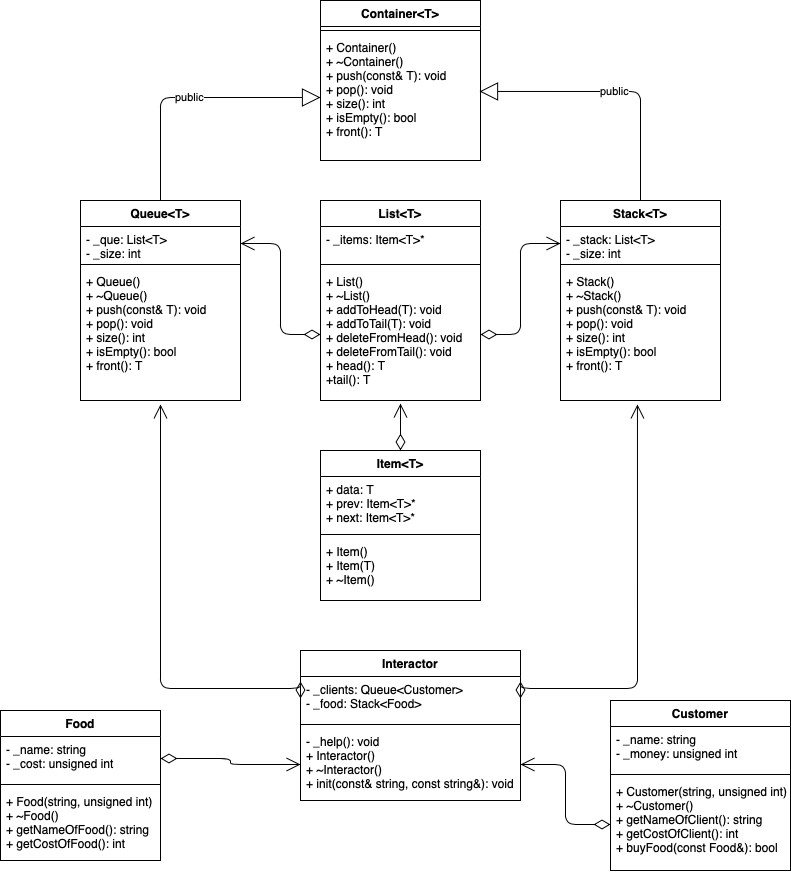

The diagram above was exported from draw.io. Its source (the exported page's mxGraphModel, read from the mxfile embedded in the PNG):
<mxGraphModel dx="872" dy="530" grid="1" gridSize="10" guides="1" tooltips="1" connect="1" arrows="1" fold="1" page="1" pageScale="1" pageWidth="850" pageHeight="1100" math="0" shadow="0">
  <root>
    <mxCell id="0" />
    <mxCell id="1" parent="0" />
    <mxCell id="1fzDHYK8c-2n8nePg4EJ-1" value="Container&lt;T&gt;" style="swimlane;fontStyle=1;align=center;verticalAlign=top;childLayout=stackLayout;horizontal=1;startSize=26;horizontalStack=0;resizeParent=1;resizeParentMax=0;resizeLast=0;collapsible=1;marginBottom=0;" parent="1" vertex="1">
      <mxGeometry x="360" y="280" width="160" height="160" as="geometry" />
    </mxCell>
    <mxCell id="1fzDHYK8c-2n8nePg4EJ-3" value="" style="line;strokeWidth=1;fillColor=none;align=left;verticalAlign=middle;spacingTop=-1;spacingLeft=3;spacingRight=3;rotatable=0;labelPosition=right;points=[];portConstraint=eastwest;" parent="1fzDHYK8c-2n8nePg4EJ-1" vertex="1">
      <mxGeometry y="26" width="160" height="8" as="geometry" />
    </mxCell>
    <mxCell id="1fzDHYK8c-2n8nePg4EJ-4" value="+ Container()&#10;+ ~Container()&#10;+ push(const&amp; T): void&#10;+ pop(): void&#10;+ size(): int&#10;+ isEmpty(): bool&#10;+ front(): T" style="text;strokeColor=none;fillColor=none;align=left;verticalAlign=top;spacingLeft=4;spacingRight=4;overflow=hidden;rotatable=0;points=[[0,0.5],[1,0.5]];portConstraint=eastwest;" parent="1fzDHYK8c-2n8nePg4EJ-1" vertex="1">
      <mxGeometry y="34" width="160" height="126" as="geometry" />
    </mxCell>
    <mxCell id="1fzDHYK8c-2n8nePg4EJ-9" value="Stack&lt;T&gt;" style="swimlane;fontStyle=1;align=center;verticalAlign=top;childLayout=stackLayout;horizontal=1;startSize=26;horizontalStack=0;resizeParent=1;resizeParentMax=0;resizeLast=0;collapsible=1;marginBottom=0;" parent="1" vertex="1">
      <mxGeometry x="600" y="480" width="160" height="200" as="geometry" />
    </mxCell>
    <mxCell id="1fzDHYK8c-2n8nePg4EJ-10" value="- _stack: List&lt;T&gt;&#10;- _size: int" style="text;strokeColor=none;fillColor=none;align=left;verticalAlign=top;spacingLeft=4;spacingRight=4;overflow=hidden;rotatable=0;points=[[0,0.5],[1,0.5]];portConstraint=eastwest;" parent="1fzDHYK8c-2n8nePg4EJ-9" vertex="1">
      <mxGeometry y="26" width="160" height="34" as="geometry" />
    </mxCell>
    <mxCell id="1fzDHYK8c-2n8nePg4EJ-11" value="" style="line;strokeWidth=1;fillColor=none;align=left;verticalAlign=middle;spacingTop=-1;spacingLeft=3;spacingRight=3;rotatable=0;labelPosition=right;points=[];portConstraint=eastwest;" parent="1fzDHYK8c-2n8nePg4EJ-9" vertex="1">
      <mxGeometry y="60" width="160" height="8" as="geometry" />
    </mxCell>
    <mxCell id="1fzDHYK8c-2n8nePg4EJ-12" value="+ Stack()&#10;+ ~Stack()&#10;+ push(const&amp; T): void&#10;+ pop(): void&#10;+ size(): int&#10;+ isEmpty(): bool&#10;+ front(): T" style="text;strokeColor=none;fillColor=none;align=left;verticalAlign=top;spacingLeft=4;spacingRight=4;overflow=hidden;rotatable=0;points=[[0,0.5],[1,0.5]];portConstraint=eastwest;" parent="1fzDHYK8c-2n8nePg4EJ-9" vertex="1">
      <mxGeometry y="68" width="160" height="132" as="geometry" />
    </mxCell>
    <mxCell id="1fzDHYK8c-2n8nePg4EJ-5" value="Queue&lt;T&gt;" style="swimlane;fontStyle=1;align=center;verticalAlign=top;childLayout=stackLayout;horizontal=1;startSize=26;horizontalStack=0;resizeParent=1;resizeParentMax=0;resizeLast=0;collapsible=1;marginBottom=0;" parent="1" vertex="1">
      <mxGeometry x="120" y="480" width="160" height="200" as="geometry" />
    </mxCell>
    <mxCell id="1fzDHYK8c-2n8nePg4EJ-6" value="- _que: List&lt;T&gt;&#10;- _size: int" style="text;strokeColor=none;fillColor=none;align=left;verticalAlign=top;spacingLeft=4;spacingRight=4;overflow=hidden;rotatable=0;points=[[0,0.5],[1,0.5]];portConstraint=eastwest;" parent="1fzDHYK8c-2n8nePg4EJ-5" vertex="1">
      <mxGeometry y="26" width="160" height="34" as="geometry" />
    </mxCell>
    <mxCell id="1fzDHYK8c-2n8nePg4EJ-7" value="" style="line;strokeWidth=1;fillColor=none;align=left;verticalAlign=middle;spacingTop=-1;spacingLeft=3;spacingRight=3;rotatable=0;labelPosition=right;points=[];portConstraint=eastwest;" parent="1fzDHYK8c-2n8nePg4EJ-5" vertex="1">
      <mxGeometry y="60" width="160" height="8" as="geometry" />
    </mxCell>
    <mxCell id="1fzDHYK8c-2n8nePg4EJ-8" value="+ Queue()&#10;+ ~Queue()&#10;+ push(const&amp; T): void&#10;+ pop(): void&#10;+ size(): int&#10;+ isEmpty(): bool&#10;+ front(): T" style="text;strokeColor=none;fillColor=none;align=left;verticalAlign=top;spacingLeft=4;spacingRight=4;overflow=hidden;rotatable=0;points=[[0,0.5],[1,0.5]];portConstraint=eastwest;" parent="1fzDHYK8c-2n8nePg4EJ-5" vertex="1">
      <mxGeometry y="68" width="160" height="132" as="geometry" />
    </mxCell>
    <mxCell id="1fzDHYK8c-2n8nePg4EJ-17" value="public" style="endArrow=block;endSize=16;endFill=0;html=1;exitX=0.5;exitY=0;exitDx=0;exitDy=0;entryX=0;entryY=0.5;entryDx=0;entryDy=0;" parent="1" source="1fzDHYK8c-2n8nePg4EJ-5" target="1fzDHYK8c-2n8nePg4EJ-4" edge="1">
      <mxGeometry width="160" relative="1" as="geometry">
        <mxPoint x="340" y="500" as="sourcePoint" />
        <mxPoint x="500" y="500" as="targetPoint" />
        <Array as="points">
          <mxPoint x="200" y="377" />
        </Array>
      </mxGeometry>
    </mxCell>
    <mxCell id="1fzDHYK8c-2n8nePg4EJ-18" value="public" style="endArrow=block;endSize=16;endFill=0;html=1;exitX=0.5;exitY=0;exitDx=0;exitDy=0;entryX=0.994;entryY=0.452;entryDx=0;entryDy=0;entryPerimeter=0;" parent="1" source="1fzDHYK8c-2n8nePg4EJ-9" target="1fzDHYK8c-2n8nePg4EJ-4" edge="1">
      <mxGeometry width="160" relative="1" as="geometry">
        <mxPoint x="340" y="500" as="sourcePoint" />
        <mxPoint x="500" y="500" as="targetPoint" />
        <Array as="points">
          <mxPoint x="680" y="371" />
        </Array>
      </mxGeometry>
    </mxCell>
    <mxCell id="1fzDHYK8c-2n8nePg4EJ-22" value="" style="endArrow=open;html=1;endSize=12;startArrow=diamondThin;startSize=14;startFill=0;edgeStyle=orthogonalEdgeStyle;align=left;verticalAlign=bottom;exitX=1;exitY=0.5;exitDx=0;exitDy=0;entryX=0;entryY=0.5;entryDx=0;entryDy=0;" parent="1" source="1fzDHYK8c-2n8nePg4EJ-16" target="1fzDHYK8c-2n8nePg4EJ-10" edge="1">
      <mxGeometry x="-1" y="3" relative="1" as="geometry">
        <mxPoint x="340" y="500" as="sourcePoint" />
        <mxPoint x="500" y="500" as="targetPoint" />
      </mxGeometry>
    </mxCell>
    <mxCell id="1fzDHYK8c-2n8nePg4EJ-24" value="" style="endArrow=open;html=1;endSize=12;startArrow=diamondThin;startSize=14;startFill=0;edgeStyle=orthogonalEdgeStyle;align=left;verticalAlign=bottom;exitX=0;exitY=0.5;exitDx=0;exitDy=0;entryX=1;entryY=0.5;entryDx=0;entryDy=0;" parent="1" source="1fzDHYK8c-2n8nePg4EJ-16" target="1fzDHYK8c-2n8nePg4EJ-6" edge="1">
      <mxGeometry x="-1" y="3" relative="1" as="geometry">
        <mxPoint x="340" y="650" as="sourcePoint" />
        <mxPoint x="340" y="510" as="targetPoint" />
      </mxGeometry>
    </mxCell>
    <mxCell id="1fzDHYK8c-2n8nePg4EJ-13" value="List&lt;T&gt;" style="swimlane;fontStyle=1;align=center;verticalAlign=top;childLayout=stackLayout;horizontal=1;startSize=26;horizontalStack=0;resizeParent=1;resizeParentMax=0;resizeLast=0;collapsible=1;marginBottom=0;" parent="1" vertex="1">
      <mxGeometry x="360" y="480" width="160" height="200" as="geometry" />
    </mxCell>
    <mxCell id="1fzDHYK8c-2n8nePg4EJ-14" value="- _items: Item&lt;T&gt;*" style="text;strokeColor=none;fillColor=none;align=left;verticalAlign=top;spacingLeft=4;spacingRight=4;overflow=hidden;rotatable=0;points=[[0,0.5],[1,0.5]];portConstraint=eastwest;" parent="1fzDHYK8c-2n8nePg4EJ-13" vertex="1">
      <mxGeometry y="26" width="160" height="34" as="geometry" />
    </mxCell>
    <mxCell id="1fzDHYK8c-2n8nePg4EJ-15" value="" style="line;strokeWidth=1;fillColor=none;align=left;verticalAlign=middle;spacingTop=-1;spacingLeft=3;spacingRight=3;rotatable=0;labelPosition=right;points=[];portConstraint=eastwest;" parent="1fzDHYK8c-2n8nePg4EJ-13" vertex="1">
      <mxGeometry y="60" width="160" height="8" as="geometry" />
    </mxCell>
    <mxCell id="1fzDHYK8c-2n8nePg4EJ-16" value="+ List()&#10;+ ~List()&#10;+ addToHead(T): void&#10;+ addToTail(T): void&#10;+ deleteFromHead(): void&#10;+ deleteFromTail(): void&#10;+ head(): T&#10;+tail(): T&#10;" style="text;strokeColor=none;fillColor=none;align=left;verticalAlign=top;spacingLeft=4;spacingRight=4;overflow=hidden;rotatable=0;points=[[0,0.5],[1,0.5]];portConstraint=eastwest;" parent="1fzDHYK8c-2n8nePg4EJ-13" vertex="1">
      <mxGeometry y="68" width="160" height="132" as="geometry" />
    </mxCell>
    <mxCell id="1fzDHYK8c-2n8nePg4EJ-25" value="Item&lt;T&gt;" style="swimlane;fontStyle=1;align=center;verticalAlign=top;childLayout=stackLayout;horizontal=1;startSize=26;horizontalStack=0;resizeParent=1;resizeParentMax=0;resizeLast=0;collapsible=1;marginBottom=0;" parent="1" vertex="1">
      <mxGeometry x="360" y="730" width="160" height="150" as="geometry" />
    </mxCell>
    <mxCell id="1fzDHYK8c-2n8nePg4EJ-26" value="+ data: T&#10;+ prev: Item&lt;T&gt;*&#10;+ next: Item&lt;T&gt;*" style="text;strokeColor=none;fillColor=none;align=left;verticalAlign=top;spacingLeft=4;spacingRight=4;overflow=hidden;rotatable=0;points=[[0,0.5],[1,0.5]];portConstraint=eastwest;" parent="1fzDHYK8c-2n8nePg4EJ-25" vertex="1">
      <mxGeometry y="26" width="160" height="54" as="geometry" />
    </mxCell>
    <mxCell id="1fzDHYK8c-2n8nePg4EJ-27" value="" style="line;strokeWidth=1;fillColor=none;align=left;verticalAlign=middle;spacingTop=-1;spacingLeft=3;spacingRight=3;rotatable=0;labelPosition=right;points=[];portConstraint=eastwest;" parent="1fzDHYK8c-2n8nePg4EJ-25" vertex="1">
      <mxGeometry y="80" width="160" height="8" as="geometry" />
    </mxCell>
    <mxCell id="1fzDHYK8c-2n8nePg4EJ-28" value="+ Item()&#10;+ Item(T)&#10;+ ~Item()" style="text;strokeColor=none;fillColor=none;align=left;verticalAlign=top;spacingLeft=4;spacingRight=4;overflow=hidden;rotatable=0;points=[[0,0.5],[1,0.5]];portConstraint=eastwest;" parent="1fzDHYK8c-2n8nePg4EJ-25" vertex="1">
      <mxGeometry y="88" width="160" height="62" as="geometry" />
    </mxCell>
    <mxCell id="1fzDHYK8c-2n8nePg4EJ-29" value="" style="endArrow=open;html=1;endSize=12;startArrow=diamondThin;startSize=14;startFill=0;edgeStyle=orthogonalEdgeStyle;align=left;verticalAlign=bottom;exitX=0.5;exitY=0;exitDx=0;exitDy=0;entryX=0.5;entryY=1.023;entryDx=0;entryDy=0;entryPerimeter=0;" parent="1" source="1fzDHYK8c-2n8nePg4EJ-25" target="1fzDHYK8c-2n8nePg4EJ-16" edge="1">
      <mxGeometry x="-1" y="3" relative="1" as="geometry">
        <mxPoint x="340" y="650" as="sourcePoint" />
        <mxPoint x="530" y="690" as="targetPoint" />
        <Array as="points">
          <mxPoint x="440" y="705" />
          <mxPoint x="440" y="705" />
        </Array>
      </mxGeometry>
    </mxCell>
    <mxCell id="1fzDHYK8c-2n8nePg4EJ-34" value="" style="endArrow=open;html=1;endSize=12;startArrow=diamondThin;startSize=14;startFill=0;edgeStyle=orthogonalEdgeStyle;align=left;verticalAlign=bottom;exitX=0;exitY=0.5;exitDx=0;exitDy=0;entryX=0.5;entryY=1.03;entryDx=0;entryDy=0;entryPerimeter=0;" parent="1" source="1fzDHYK8c-2n8nePg4EJ-31" target="1fzDHYK8c-2n8nePg4EJ-8" edge="1">
      <mxGeometry x="-1" y="3" relative="1" as="geometry">
        <mxPoint x="370" y="624" as="sourcePoint" />
        <mxPoint x="290" y="533" as="targetPoint" />
        <Array as="points">
          <mxPoint x="200" y="968" />
        </Array>
      </mxGeometry>
    </mxCell>
    <mxCell id="1fzDHYK8c-2n8nePg4EJ-36" value="" style="endArrow=open;html=1;endSize=12;startArrow=diamondThin;startSize=14;startFill=0;edgeStyle=orthogonalEdgeStyle;align=left;verticalAlign=bottom;entryX=0.481;entryY=1.03;entryDx=0;entryDy=0;entryPerimeter=0;exitX=1;exitY=0.5;exitDx=0;exitDy=0;" parent="1" source="1fzDHYK8c-2n8nePg4EJ-31" target="1fzDHYK8c-2n8nePg4EJ-12" edge="1">
      <mxGeometry x="-1" y="3" relative="1" as="geometry">
        <mxPoint x="360" y="790" as="sourcePoint" />
        <mxPoint x="520" y="790" as="targetPoint" />
        <Array as="points">
          <mxPoint x="677" y="968" />
        </Array>
      </mxGeometry>
    </mxCell>
    <mxCell id="1fzDHYK8c-2n8nePg4EJ-41" value="Customer" style="swimlane;fontStyle=1;align=center;verticalAlign=top;childLayout=stackLayout;horizontal=1;startSize=26;horizontalStack=0;resizeParent=1;resizeParentMax=0;resizeLast=0;collapsible=1;marginBottom=0;" parent="1" vertex="1">
      <mxGeometry x="650" y="980" width="180" height="170" as="geometry" />
    </mxCell>
    <mxCell id="1fzDHYK8c-2n8nePg4EJ-42" value="- _name: string&#10;- _money: unsigned int" style="text;strokeColor=none;fillColor=none;align=left;verticalAlign=top;spacingLeft=4;spacingRight=4;overflow=hidden;rotatable=0;points=[[0,0.5],[1,0.5]];portConstraint=eastwest;" parent="1fzDHYK8c-2n8nePg4EJ-41" vertex="1">
      <mxGeometry y="26" width="180" height="44" as="geometry" />
    </mxCell>
    <mxCell id="1fzDHYK8c-2n8nePg4EJ-43" value="" style="line;strokeWidth=1;fillColor=none;align=left;verticalAlign=middle;spacingTop=-1;spacingLeft=3;spacingRight=3;rotatable=0;labelPosition=right;points=[];portConstraint=eastwest;" parent="1fzDHYK8c-2n8nePg4EJ-41" vertex="1">
      <mxGeometry y="70" width="180" height="8" as="geometry" />
    </mxCell>
    <mxCell id="1fzDHYK8c-2n8nePg4EJ-44" value="+ Customer(string, unsigned int)&#10;+ ~Customer()&#10;+ getNameOfClient(): string&#10;+ getCostOfClient(): int&#10;+ buyFood(const Food&amp;): bool&#10;" style="text;strokeColor=none;fillColor=none;align=left;verticalAlign=top;spacingLeft=4;spacingRight=4;overflow=hidden;rotatable=0;points=[[0,0.5],[1,0.5]];portConstraint=eastwest;" parent="1fzDHYK8c-2n8nePg4EJ-41" vertex="1">
      <mxGeometry y="78" width="180" height="92" as="geometry" />
    </mxCell>
    <mxCell id="1fzDHYK8c-2n8nePg4EJ-37" value="Food" style="swimlane;fontStyle=1;align=center;verticalAlign=top;childLayout=stackLayout;horizontal=1;startSize=26;horizontalStack=0;resizeParent=1;resizeParentMax=0;resizeLast=0;collapsible=1;marginBottom=0;" parent="1" vertex="1">
      <mxGeometry x="40" y="990" width="160" height="150" as="geometry" />
    </mxCell>
    <mxCell id="1fzDHYK8c-2n8nePg4EJ-38" value="- _name: string&#10;- _cost: unsigned int" style="text;strokeColor=none;fillColor=none;align=left;verticalAlign=top;spacingLeft=4;spacingRight=4;overflow=hidden;rotatable=0;points=[[0,0.5],[1,0.5]];portConstraint=eastwest;" parent="1fzDHYK8c-2n8nePg4EJ-37" vertex="1">
      <mxGeometry y="26" width="160" height="44" as="geometry" />
    </mxCell>
    <mxCell id="1fzDHYK8c-2n8nePg4EJ-39" value="" style="line;strokeWidth=1;fillColor=none;align=left;verticalAlign=middle;spacingTop=-1;spacingLeft=3;spacingRight=3;rotatable=0;labelPosition=right;points=[];portConstraint=eastwest;" parent="1fzDHYK8c-2n8nePg4EJ-37" vertex="1">
      <mxGeometry y="70" width="160" height="8" as="geometry" />
    </mxCell>
    <mxCell id="1fzDHYK8c-2n8nePg4EJ-40" value="+ Food(string, unsigned int)&#10;+ ~Food()&#10;+ getNameOfFood(): string&#10;+ getCostOfFood(): int&#10;" style="text;strokeColor=none;fillColor=none;align=left;verticalAlign=top;spacingLeft=4;spacingRight=4;overflow=hidden;rotatable=0;points=[[0,0.5],[1,0.5]];portConstraint=eastwest;" parent="1fzDHYK8c-2n8nePg4EJ-37" vertex="1">
      <mxGeometry y="78" width="160" height="72" as="geometry" />
    </mxCell>
    <mxCell id="1fzDHYK8c-2n8nePg4EJ-30" value="Interactor" style="swimlane;fontStyle=1;align=center;verticalAlign=top;childLayout=stackLayout;horizontal=1;startSize=26;horizontalStack=0;resizeParent=1;resizeParentMax=0;resizeLast=0;collapsible=1;marginBottom=0;" parent="1" vertex="1">
      <mxGeometry x="340" y="930" width="220" height="150" as="geometry" />
    </mxCell>
    <mxCell id="1fzDHYK8c-2n8nePg4EJ-31" value="- _clients: Queue&lt;Customer&gt;&#10;- _food: Stack&lt;Food&gt;" style="text;strokeColor=none;fillColor=none;align=left;verticalAlign=top;spacingLeft=4;spacingRight=4;overflow=hidden;rotatable=0;points=[[0,0.5],[1,0.5]];portConstraint=eastwest;" parent="1fzDHYK8c-2n8nePg4EJ-30" vertex="1">
      <mxGeometry y="26" width="220" height="44" as="geometry" />
    </mxCell>
    <mxCell id="1fzDHYK8c-2n8nePg4EJ-32" value="" style="line;strokeWidth=1;fillColor=none;align=left;verticalAlign=middle;spacingTop=-1;spacingLeft=3;spacingRight=3;rotatable=0;labelPosition=right;points=[];portConstraint=eastwest;" parent="1fzDHYK8c-2n8nePg4EJ-30" vertex="1">
      <mxGeometry y="70" width="220" height="8" as="geometry" />
    </mxCell>
    <mxCell id="1fzDHYK8c-2n8nePg4EJ-33" value="- _help(): void&#10;+ Interactor()&#10;+ ~Interactor()&#10;+ init(const&amp; string, const string&amp;): void" style="text;strokeColor=none;fillColor=none;align=left;verticalAlign=top;spacingLeft=4;spacingRight=4;overflow=hidden;rotatable=0;points=[[0,0.5],[1,0.5]];portConstraint=eastwest;" parent="1fzDHYK8c-2n8nePg4EJ-30" vertex="1">
      <mxGeometry y="78" width="220" height="72" as="geometry" />
    </mxCell>
    <mxCell id="1fzDHYK8c-2n8nePg4EJ-46" value="" style="endArrow=open;html=1;endSize=12;startArrow=diamondThin;startSize=14;startFill=0;edgeStyle=orthogonalEdgeStyle;align=left;verticalAlign=bottom;exitX=1;exitY=0.5;exitDx=0;exitDy=0;entryX=0;entryY=0.5;entryDx=0;entryDy=0;" parent="1" source="1fzDHYK8c-2n8nePg4EJ-38" target="1fzDHYK8c-2n8nePg4EJ-33" edge="1">
      <mxGeometry x="-1" y="3" relative="1" as="geometry">
        <mxPoint x="290" y="980" as="sourcePoint" />
        <mxPoint x="450" y="980" as="targetPoint" />
      </mxGeometry>
    </mxCell>
    <mxCell id="1fzDHYK8c-2n8nePg4EJ-47" value="" style="endArrow=open;html=1;endSize=12;startArrow=diamondThin;startSize=14;startFill=0;edgeStyle=orthogonalEdgeStyle;align=left;verticalAlign=bottom;exitX=0;exitY=0.5;exitDx=0;exitDy=0;entryX=1;entryY=0.5;entryDx=0;entryDy=0;" parent="1" source="1fzDHYK8c-2n8nePg4EJ-44" target="1fzDHYK8c-2n8nePg4EJ-33" edge="1">
      <mxGeometry x="-1" y="3" relative="1" as="geometry">
        <mxPoint x="410" y="980" as="sourcePoint" />
        <mxPoint x="570" y="980" as="targetPoint" />
      </mxGeometry>
    </mxCell>
  </root>
</mxGraphModel>